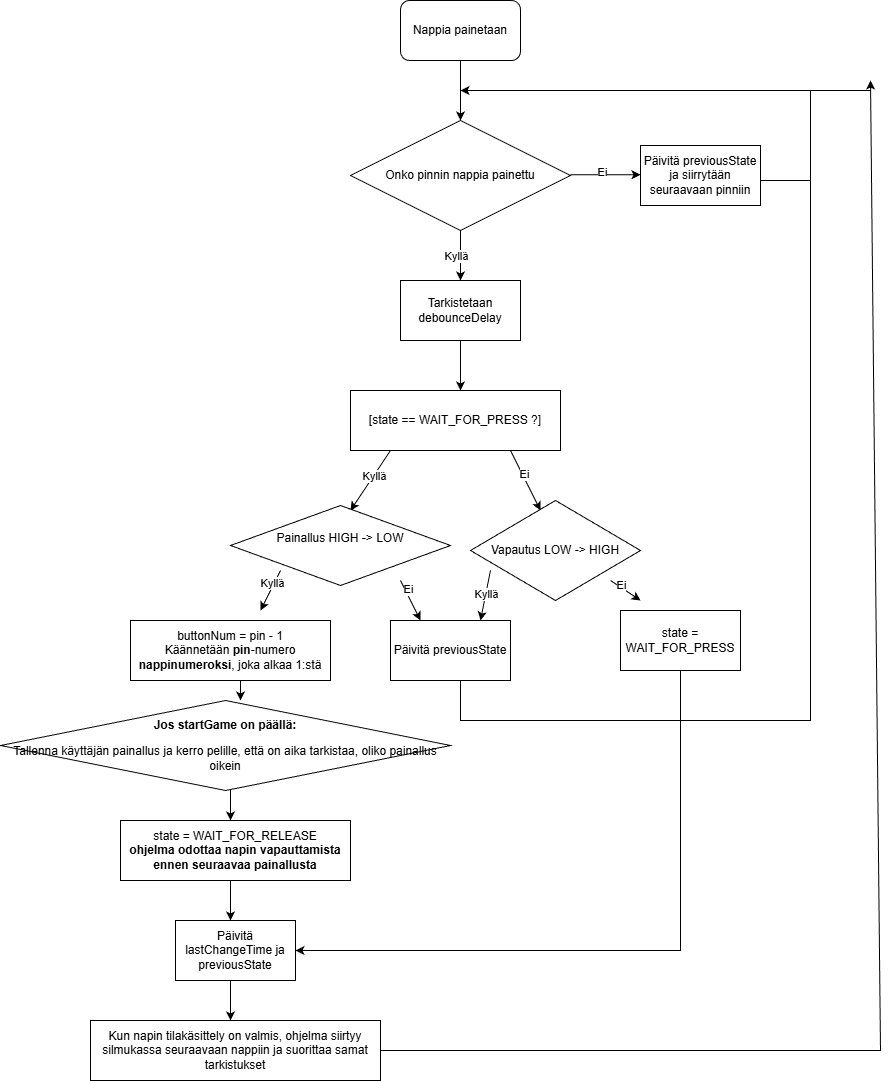

The diagram above was exported from draw.io. Its source (the exported page's mxGraphModel, read from the mxfile embedded in the PNG):
<mxGraphModel dx="2792" dy="1128" grid="1" gridSize="10" guides="1" tooltips="1" connect="1" arrows="1" fold="1" page="1" pageScale="1" pageWidth="827" pageHeight="1169" math="0" shadow="0">
  <root>
    <mxCell id="0" />
    <mxCell id="1" parent="0" />
    <mxCell id="TxJ1IRVf59oyiyqblf_v-1" parent="1" style="rounded=1;whiteSpace=wrap;html=1;" value="Nappia painetaan" vertex="1">
      <mxGeometry height="60" width="120" x="310" y="40" as="geometry" />
    </mxCell>
    <mxCell id="TxJ1IRVf59oyiyqblf_v-4" edge="1" parent="1" source="TxJ1IRVf59oyiyqblf_v-1" style="endArrow=classic;html=1;rounded=0;exitX=0.5;exitY=1;exitDx=0;exitDy=0;" value="">
      <mxGeometry height="50" relative="1" width="50" as="geometry">
        <mxPoint x="380" y="260" as="sourcePoint" />
        <mxPoint x="370" y="160" as="targetPoint" />
      </mxGeometry>
    </mxCell>
    <mxCell id="TxJ1IRVf59oyiyqblf_v-6" parent="1" style="rhombus;whiteSpace=wrap;html=1;" value="Onko pinnin nappia painettu" vertex="1">
      <mxGeometry height="110" width="220" x="260" y="160" as="geometry" />
    </mxCell>
    <mxCell id="ekrWsNwdy_5lqgHGmP-f-22" edge="1" parent="1" source="TxJ1IRVf59oyiyqblf_v-6" style="endArrow=classic;html=1;rounded=0;exitX=0.5;exitY=1;exitDx=0;exitDy=0;" value="">
      <mxGeometry height="50" relative="1" width="50" as="geometry">
        <mxPoint x="370" y="330" as="sourcePoint" />
        <mxPoint x="370" y="320" as="targetPoint" />
      </mxGeometry>
    </mxCell>
    <mxCell id="ekrWsNwdy_5lqgHGmP-f-28" connectable="0" parent="ekrWsNwdy_5lqgHGmP-f-22" style="edgeLabel;html=1;align=center;verticalAlign=middle;resizable=0;points=[];" value="Kyllä" vertex="1">
      <mxGeometry relative="1" x="-0.0318" y="-5" as="geometry">
        <mxPoint as="offset" />
      </mxGeometry>
    </mxCell>
    <mxCell id="ekrWsNwdy_5lqgHGmP-f-23" parent="1" style="rounded=0;whiteSpace=wrap;html=1;" value="Tarkistetaan debounceDelay" vertex="1">
      <mxGeometry height="60" width="120" x="310" y="320" as="geometry" />
    </mxCell>
    <mxCell id="ekrWsNwdy_5lqgHGmP-f-24" edge="1" parent="1" source="ekrWsNwdy_5lqgHGmP-f-23" style="endArrow=classic;html=1;rounded=0;exitX=0.5;exitY=1;exitDx=0;exitDy=0;" value="">
      <mxGeometry height="50" relative="1" width="50" as="geometry">
        <mxPoint x="370" y="330" as="sourcePoint" />
        <mxPoint x="370" y="430" as="targetPoint" />
      </mxGeometry>
    </mxCell>
    <mxCell id="ekrWsNwdy_5lqgHGmP-f-25" parent="1" style="rounded=0;whiteSpace=wrap;html=1;" value="[state == WAIT_FOR_PRESS ?]" vertex="1">
      <mxGeometry height="60" width="210" x="260" y="430" as="geometry" />
    </mxCell>
    <mxCell id="ekrWsNwdy_5lqgHGmP-f-26" edge="1" parent="1" style="endArrow=classic;html=1;rounded=0;" value="">
      <mxGeometry height="50" relative="1" width="50" as="geometry">
        <mxPoint x="480" y="214.23" as="sourcePoint" />
        <mxPoint x="550" y="214.23" as="targetPoint" />
      </mxGeometry>
    </mxCell>
    <mxCell id="ekrWsNwdy_5lqgHGmP-f-29" connectable="0" parent="ekrWsNwdy_5lqgHGmP-f-26" style="edgeLabel;html=1;align=center;verticalAlign=middle;resizable=0;points=[];" value="Ei" vertex="1">
      <mxGeometry relative="1" x="-0.1436" y="3" as="geometry">
        <mxPoint x="1" as="offset" />
      </mxGeometry>
    </mxCell>
    <mxCell id="ekrWsNwdy_5lqgHGmP-f-27" parent="1" style="rounded=0;whiteSpace=wrap;html=1;" value="Päivitä previousState ja siirrytään seuraavaan pinniin" vertex="1">
      <mxGeometry height="60" width="120" x="550" y="185" as="geometry" />
    </mxCell>
    <mxCell id="ekrWsNwdy_5lqgHGmP-f-31" edge="1" parent="1" style="endArrow=none;html=1;rounded=0;" value="">
      <mxGeometry height="50" relative="1" width="50" as="geometry">
        <Array as="points">
          <mxPoint x="720" y="220" />
        </Array>
        <mxPoint x="670" y="220" as="sourcePoint" />
        <mxPoint x="720" y="130" as="targetPoint" />
      </mxGeometry>
    </mxCell>
    <mxCell id="ekrWsNwdy_5lqgHGmP-f-33" edge="1" parent="1" style="endArrow=classic;html=1;rounded=0;" value="">
      <mxGeometry height="50" relative="1" width="50" as="geometry">
        <mxPoint x="720" y="130" as="sourcePoint" />
        <mxPoint x="370" y="130" as="targetPoint" />
      </mxGeometry>
    </mxCell>
    <mxCell id="ekrWsNwdy_5lqgHGmP-f-35" edge="1" parent="1" style="endArrow=classic;html=1;rounded=0;" value="">
      <mxGeometry height="50" relative="1" width="50" as="geometry">
        <mxPoint x="300" y="490" as="sourcePoint" />
        <mxPoint x="260" y="550" as="targetPoint" />
      </mxGeometry>
    </mxCell>
    <mxCell id="ekrWsNwdy_5lqgHGmP-f-43" connectable="0" parent="ekrWsNwdy_5lqgHGmP-f-35" style="edgeLabel;html=1;align=center;verticalAlign=middle;resizable=0;points=[];" value="Kyllä" vertex="1">
      <mxGeometry relative="1" x="-0.157" y="-1" as="geometry">
        <mxPoint as="offset" />
      </mxGeometry>
    </mxCell>
    <mxCell id="ekrWsNwdy_5lqgHGmP-f-36" edge="1" parent="1" style="endArrow=classic;html=1;rounded=0;" value="">
      <mxGeometry height="50" relative="1" width="50" as="geometry">
        <mxPoint x="420" y="490" as="sourcePoint" />
        <mxPoint x="450" y="550" as="targetPoint" />
      </mxGeometry>
    </mxCell>
    <mxCell id="ekrWsNwdy_5lqgHGmP-f-42" connectable="0" parent="ekrWsNwdy_5lqgHGmP-f-36" style="edgeLabel;html=1;align=center;verticalAlign=middle;resizable=0;points=[];" value="Ei" vertex="1">
      <mxGeometry relative="1" x="-0.2489" y="2" as="geometry">
        <mxPoint y="1" as="offset" />
      </mxGeometry>
    </mxCell>
    <mxCell id="ekrWsNwdy_5lqgHGmP-f-40" edge="1" parent="1" style="endArrow=classic;html=1;rounded=0;" value="">
      <mxGeometry height="50" relative="1" width="50" as="geometry">
        <mxPoint x="190" y="610" as="sourcePoint" />
        <mxPoint x="170" y="650" as="targetPoint" />
      </mxGeometry>
    </mxCell>
    <mxCell id="ekrWsNwdy_5lqgHGmP-f-44" connectable="0" parent="ekrWsNwdy_5lqgHGmP-f-40" style="edgeLabel;html=1;align=center;verticalAlign=middle;resizable=0;points=[];" value="Kyllä" vertex="1">
      <mxGeometry relative="1" x="-0.3185" y="-3" as="geometry">
        <mxPoint as="offset" />
      </mxGeometry>
    </mxCell>
    <mxCell id="ekrWsNwdy_5lqgHGmP-f-41" edge="1" parent="1" style="endArrow=classic;html=1;rounded=0;" value="">
      <mxGeometry height="50" relative="1" width="50" as="geometry">
        <mxPoint x="310" y="620" as="sourcePoint" />
        <mxPoint x="330" y="660" as="targetPoint" />
      </mxGeometry>
    </mxCell>
    <mxCell id="ekrWsNwdy_5lqgHGmP-f-45" connectable="0" parent="ekrWsNwdy_5lqgHGmP-f-41" style="edgeLabel;html=1;align=center;verticalAlign=middle;resizable=0;points=[];" value="Ei" vertex="1">
      <mxGeometry relative="1" x="-0.5041" y="3" as="geometry">
        <mxPoint as="offset" />
      </mxGeometry>
    </mxCell>
    <mxCell id="ekrWsNwdy_5lqgHGmP-f-47" edge="1" parent="1" style="endArrow=classic;html=1;rounded=0;" value="">
      <mxGeometry height="50" relative="1" width="50" as="geometry">
        <mxPoint x="520" y="620" as="sourcePoint" />
        <mxPoint x="550" y="640" as="targetPoint" />
      </mxGeometry>
    </mxCell>
    <mxCell id="ekrWsNwdy_5lqgHGmP-f-50" connectable="0" parent="ekrWsNwdy_5lqgHGmP-f-47" style="edgeLabel;html=1;align=center;verticalAlign=middle;resizable=0;points=[];" value="Ei" vertex="1">
      <mxGeometry relative="1" x="-0.4181" y="2" as="geometry">
        <mxPoint as="offset" />
      </mxGeometry>
    </mxCell>
    <mxCell id="ekrWsNwdy_5lqgHGmP-f-48" edge="1" parent="1" style="endArrow=classic;html=1;rounded=0;" value="">
      <mxGeometry height="50" relative="1" width="50" as="geometry">
        <mxPoint x="400" y="610" as="sourcePoint" />
        <mxPoint x="390" y="660" as="targetPoint" />
      </mxGeometry>
    </mxCell>
    <mxCell id="ekrWsNwdy_5lqgHGmP-f-49" connectable="0" parent="ekrWsNwdy_5lqgHGmP-f-48" style="edgeLabel;html=1;align=center;verticalAlign=middle;resizable=0;points=[];" value="Kyllä" vertex="1">
      <mxGeometry relative="1" x="-0.126" y="-1" as="geometry">
        <mxPoint y="1" as="offset" />
      </mxGeometry>
    </mxCell>
    <mxCell id="ekrWsNwdy_5lqgHGmP-f-51" parent="1" style="rounded=0;whiteSpace=wrap;html=1;" value="buttonNum = pin - 1&lt;div&gt;Käännetään &lt;strong data-start=&quot;426&quot; data-end=&quot;433&quot;&gt;pin&lt;/strong&gt;-numero &lt;strong data-start=&quot;441&quot; data-end=&quot;459&quot;&gt;nappinumeroksi&lt;/strong&gt;, joka alkaa 1:stä&lt;/div&gt;" vertex="1">
      <mxGeometry height="60" width="200" x="40" y="660" as="geometry" />
    </mxCell>
    <mxCell id="ekrWsNwdy_5lqgHGmP-f-52" parent="1" style="rounded=0;whiteSpace=wrap;html=1;" value="Päivitä previousState" vertex="1">
      <mxGeometry height="60" width="120" x="300" y="660" as="geometry" />
    </mxCell>
    <mxCell id="ekrWsNwdy_5lqgHGmP-f-53" parent="1" style="rounded=0;whiteSpace=wrap;html=1;" value="state = WAIT_FOR_PRESS" vertex="1">
      <mxGeometry height="60" width="120" x="530" y="650" as="geometry" />
    </mxCell>
    <mxCell id="ekrWsNwdy_5lqgHGmP-f-55" edge="1" parent="1" style="endArrow=none;html=1;rounded=0;" value="">
      <mxGeometry height="50" relative="1" width="50" as="geometry">
        <Array as="points">
          <mxPoint x="720" y="760" />
          <mxPoint x="370" y="760" />
        </Array>
        <mxPoint x="720" y="220" as="sourcePoint" />
        <mxPoint x="370" y="720" as="targetPoint" />
      </mxGeometry>
    </mxCell>
    <mxCell id="ekrWsNwdy_5lqgHGmP-f-56" edge="1" parent="1" style="endArrow=classic;html=1;rounded=0;" value="">
      <mxGeometry height="50" relative="1" width="50" as="geometry">
        <mxPoint x="150" y="720" as="sourcePoint" />
        <mxPoint x="150" y="740" as="targetPoint" />
      </mxGeometry>
    </mxCell>
    <mxCell id="ekrWsNwdy_5lqgHGmP-f-58" edge="1" parent="1" style="endArrow=classic;html=1;rounded=0;" value="">
      <mxGeometry height="50" relative="1" width="50" as="geometry">
        <mxPoint x="140" y="820" as="sourcePoint" />
        <mxPoint x="140" y="860" as="targetPoint" />
      </mxGeometry>
    </mxCell>
    <mxCell id="ekrWsNwdy_5lqgHGmP-f-59" parent="1" style="rounded=0;whiteSpace=wrap;html=1;" value="state = WAIT_FOR_RELEASE&lt;div&gt;&lt;strong data-start=&quot;589&quot; data-end=&quot;656&quot;&gt;ohjelma odottaa napin vapauttamista ennen seuraavaa painallusta&lt;/strong&gt;&lt;/div&gt;" vertex="1">
      <mxGeometry height="60" width="230" x="30" y="860" as="geometry" />
    </mxCell>
    <mxCell id="ekrWsNwdy_5lqgHGmP-f-61" edge="1" parent="1" style="endArrow=classic;html=1;rounded=0;" value="">
      <mxGeometry height="50" relative="1" width="50" as="geometry">
        <mxPoint x="140" y="920" as="sourcePoint" />
        <mxPoint x="140" y="960" as="targetPoint" />
      </mxGeometry>
    </mxCell>
    <mxCell id="ekrWsNwdy_5lqgHGmP-f-62" parent="1" style="rounded=0;whiteSpace=wrap;html=1;" value="Päivitä lastChangeTime ja previousState" vertex="1">
      <mxGeometry height="60" width="120" x="85" y="960" as="geometry" />
    </mxCell>
    <mxCell id="ekrWsNwdy_5lqgHGmP-f-63" edge="1" parent="1" style="endArrow=classic;html=1;rounded=0;" value="">
      <mxGeometry height="50" relative="1" width="50" as="geometry">
        <mxPoint x="140" y="1020" as="sourcePoint" />
        <mxPoint x="140" y="1060" as="targetPoint" />
      </mxGeometry>
    </mxCell>
    <mxCell id="ekrWsNwdy_5lqgHGmP-f-64" parent="1" style="rounded=0;whiteSpace=wrap;html=1;" value="Kun napin tilakäsittely on valmis, ohjelma siirtyy silmukassa seuraavaan nappiin ja suorittaa samat tarkistukset" vertex="1">
      <mxGeometry height="60" width="290" y="1060" as="geometry" />
    </mxCell>
    <mxCell id="ekrWsNwdy_5lqgHGmP-f-65" edge="1" parent="1" source="ekrWsNwdy_5lqgHGmP-f-62" style="endArrow=none;html=1;rounded=0;exitX=1;exitY=0.5;exitDx=0;exitDy=0;entryX=0.5;entryY=1;entryDx=0;entryDy=0;" target="ekrWsNwdy_5lqgHGmP-f-53" value="">
      <mxGeometry height="50" relative="1" width="50" as="geometry">
        <Array as="points">
          <mxPoint x="590" y="990" />
        </Array>
        <mxPoint x="370" y="850" as="sourcePoint" />
        <mxPoint x="420" y="800" as="targetPoint" />
      </mxGeometry>
    </mxCell>
    <mxCell id="ekrWsNwdy_5lqgHGmP-f-66" edge="1" parent="1" style="endArrow=classic;html=1;rounded=0;entryX=1;entryY=0.5;entryDx=0;entryDy=0;" target="ekrWsNwdy_5lqgHGmP-f-62" value="">
      <mxGeometry height="50" relative="1" width="50" as="geometry">
        <mxPoint x="590" y="990" as="sourcePoint" />
        <mxPoint x="590" y="710" as="targetPoint" />
      </mxGeometry>
    </mxCell>
    <mxCell id="ekrWsNwdy_5lqgHGmP-f-67" parent="1" style="rhombus;whiteSpace=wrap;html=1;" value="Painallus HIGH -&amp;gt; LOW&lt;div&gt;&lt;br/&gt;&lt;/div&gt;" vertex="1">
      <mxGeometry height="80" width="220" x="140" y="545" as="geometry" />
    </mxCell>
    <mxCell id="ekrWsNwdy_5lqgHGmP-f-68" parent="1" style="rhombus;whiteSpace=wrap;html=1;" value="Vapautus LOW -&amp;gt; HIGH" vertex="1">
      <mxGeometry height="100" width="170" x="380" y="540" as="geometry" />
    </mxCell>
    <mxCell id="ekrWsNwdy_5lqgHGmP-f-69" parent="1" style="rhombus;whiteSpace=wrap;html=1;" value="&lt;p data-start=&quot;416&quot; data-end=&quot;446&quot;&gt;&lt;strong data-start=&quot;416&quot; data-end=&quot;444&quot;&gt;Jos startGame on päällä:&lt;/strong&gt;&lt;/p&gt;&lt;p data-start=&quot;416&quot; data-end=&quot;446&quot;&gt;&lt;span style=&quot;background-color: transparent; color: light-dark(rgb(0, 0, 0), rgb(255, 255, 255));&quot;&gt;Tallenna käyttäjän painallus ja k&lt;/span&gt;&lt;span style=&quot;background-color: transparent; color: light-dark(rgb(0, 0, 0), rgb(255, 255, 255));&quot;&gt;erro pelille, että on aika tarkistaa, oliko painallus oikein&lt;/span&gt;&lt;/p&gt;" vertex="1">
      <mxGeometry height="90" width="450" x="-90" y="740" as="geometry" />
    </mxCell>
    <mxCell id="ekrWsNwdy_5lqgHGmP-f-71" edge="1" parent="1" source="ekrWsNwdy_5lqgHGmP-f-64" style="endArrow=classic;html=1;rounded=0;exitX=1;exitY=0.5;exitDx=0;exitDy=0;" value="">
      <mxGeometry height="50" relative="1" width="50" as="geometry">
        <Array as="points">
          <mxPoint x="790" y="1090" />
        </Array>
        <mxPoint x="390" y="810" as="sourcePoint" />
        <mxPoint x="780" y="120" as="targetPoint" />
      </mxGeometry>
    </mxCell>
    <mxCell id="ekrWsNwdy_5lqgHGmP-f-72" edge="1" parent="1" style="endArrow=classic;html=1;rounded=0;" value="">
      <mxGeometry height="50" relative="1" width="50" as="geometry">
        <mxPoint x="780" y="130" as="sourcePoint" />
        <mxPoint x="370" y="130" as="targetPoint" />
      </mxGeometry>
    </mxCell>
  </root>
</mxGraphModel>